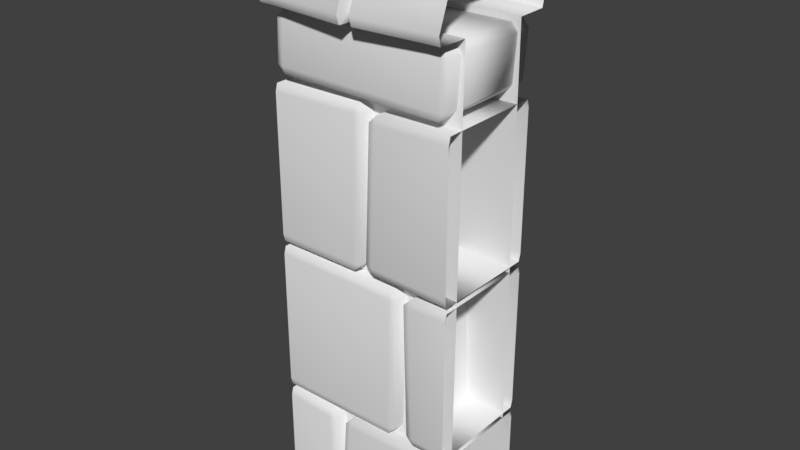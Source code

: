 # Source: stoneWallDefense1Straight2.blend  (saved by Blender 2.80.75; exported with 4.5.12 LTS)
import bpy
from mathutils import Matrix  # noqa: F401  (used for matrix-valued properties, if any)

bpy.ops.wm.read_factory_settings(use_empty=True)
scene = bpy.context.scene
scene.name = 'Scene'

# ---- collections
col_collection_1 = bpy.data.collections.new('Collection 1'); scene.collection.children.link(col_collection_1)

# ---- materials (node trees are filled in below, after node groups)
mat_stonewalldefense1 = bpy.data.materials.new('stoneWallDefense1')
mat_stonewalldefense1.alpha_threshold = 0.0
mat_stonewalldefense1.use_transparent_shadow = False
mat_stonewalldefense1.preview_render_type = 'CUBE'
mat_stonewalldefense1.roughness = 0.5

# ---- material node trees

# ---- world
world_world = bpy.data.worlds.new('World'); scene.world = world_world
world_world.color = (0.05088, 0.05088, 0.05088)
world_world.use_sun_shadow = False
world_world.sun_shadow_jitter_overblur = 0.0
world_world.cycles.sampling_method = 'MANUAL'

# ---- meshes
me_cube_003 = bpy.data.meshes.new('Cube.003')
me_cube_003.from_pydata([(-0.5, -0.7772, -0.07363), (-0.5, -0.7036, 2.492), (-0.5, 0.7772, -0.07363), (-0.5, 0.7036, 2.492), (0.5, -0.7772, -0.07363), (0.5, -0.7036, 2.492), (0.5, 0.7772, -0.07363), (0.5, 0.7036, 2.492), (-0.5, -0.4934, 2.863), (-0.5, 0.4934, 2.863), (0.5, -0.4934, 2.863), (0.5, 0.4934, 2.863), (-0.5, -1.041, -0.07669), (-0.5, 1.041, -0.07669), (0.5, -1.041, -0.07669), (0.5, 1.041, -0.07669), (-0.5, -1.055, 2.737), (0.5, -1.055, 2.737), (-0.5, 1.055, 2.737), (0.5, 1.055, 2.737), (0.0, 0.7036, 2.492), (0.0, -0.7036, 2.492), (0.0, 0.5441, 2.922), (0.0, -0.5441, 2.922), (0.0, -1.164, 2.784), (0.0, 1.164, 2.784), (0.05462, 0.7036, 2.492), (0.05462, 0.5252, 2.908), (0.05462, 1.123, 2.774), (0.05462, -0.7036, 2.492), (0.05462, -0.5252, 2.908), (0.05462, -1.123, 2.774), (0.02566, -0.7036, 2.504), (0.02566, -0.4624, 2.873), (0.02566, -0.989, 2.755), (0.02566, 0.7036, 2.504), (0.02566, 0.4624, 2.873), (0.02566, 0.989, 2.755), (-0.5, -1.273, 2.494), (-0.5, -1.316, 2.541), (-0.5, 1.316, 2.541), (-0.5, 1.273, 2.494), (0.5, -1.316, 2.541), (0.5, -1.273, 2.494), (0.5, 1.273, 2.494), (0.5, 1.316, 2.541), (0.0, 1.452, 2.541), (0.0, 1.404, 2.494), (0.0, -1.404, 2.494), (0.0, -1.452, 2.541), (0.05462, -1.401, 2.541), (0.05462, -1.355, 2.494), (0.05462, 1.355, 2.494), (0.05462, 1.401, 2.541), (0.02761, 1.223, 2.541), (0.02566, 1.189, 2.497), (0.02761, -1.223, 2.555), (0.02566, -1.189, 2.502), (0.0, -0.7772, -0.07363), (0.0, 0.7772, -0.07363), (-0.5, -1.041, 0.3692), (-0.5, -1.001, 0.4092), (-0.5, 1.001, 0.4092), (-0.5, 1.041, 0.3692), (-0.1891, -1.001, -0.07669), (-0.2291, -1.041, -0.07669), (-0.2291, -1.001, 0.3937), (-0.2291, -1.041, 0.3537), (-0.1891, -1.001, 0.3537), (-0.2291, 1.041, -0.07669), (-0.1891, 1.001, -0.07669), (-0.2291, 1.001, 0.3937), (-0.1891, 1.001, 0.3537), (-0.2291, 1.041, 0.3537), (0.5, -1.001, 0.4092), (0.5, -1.041, 0.3692), (0.5, 1.041, 0.3692), (0.5, 1.001, 0.4092), (-0.08623, 1.041, 0.3565), (-0.1262, 1.001, 0.3565), (-0.08623, 1.001, 0.3965), (-0.1571, 1.001, -0.07669), (-0.1171, 1.041, -0.07669), (-0.1171, -1.041, -0.07669), (-0.1571, -1.001, -0.07669), (-0.08623, -1.001, 0.3965), (-0.1262, -1.001, 0.3565), (-0.08623, -1.041, 0.3565), (-0.5, -1.001, 0.4345), (-0.5, -1.041, 0.4745), (-0.5, -1.041, 1.213), (-0.5, -1.001, 1.253), (-0.5, 1.041, 0.4745), (-0.5, 1.001, 0.4345), (-0.5, 1.001, 1.253), (-0.5, 1.041, 1.213), (0.1571, -1.001, 0.4345), (0.1971, -1.001, 0.4745), (0.1571, -1.041, 0.4745), (0.1721, -1.001, 1.244), (0.1721, -1.041, 1.204), (0.2121, -1.001, 1.204), (0.1571, 1.001, 0.4345), (0.1571, 1.041, 0.4745), (0.1971, 1.001, 0.4745), (0.1721, 1.001, 1.244), (0.2121, 1.001, 1.204), (0.1721, 1.041, 1.204), (0.5, -1.041, 0.4745), (0.5, -1.001, 0.4345), (0.5, -1.001, 1.253), (0.5, -1.041, 1.213), (0.5, 1.001, 0.4345), (0.5, 1.041, 0.4745), (0.5, 1.041, 1.213), (0.5, 1.001, 1.253), (0.2919, 1.041, 1.205), (0.2519, 1.001, 1.205), (0.2919, 1.001, 1.245), (0.3121, 1.041, 0.4745), (0.3121, 1.001, 0.4345), (0.2721, 1.001, 0.4745), (0.3121, -1.001, 0.4345), (0.3121, -1.041, 0.4745), (0.2721, -1.001, 0.4745), (0.2919, -1.001, 1.245), (0.2519, -1.001, 1.205), (0.2919, -1.041, 1.205), (-0.5, -1.001, 1.282), (-0.5, -1.041, 1.322), (-0.5, -1.041, 2.06), (-0.5, -1.001, 2.1), (-0.5, 1.041, 1.322), (-0.5, 1.001, 1.282), (-0.5, 1.001, 2.1), (-0.5, 1.041, 2.06), (-0.04382, -1.001, 1.282), (-0.003824, -1.001, 1.322), (-0.04382, -1.041, 1.322), (-0.02104, -1.001, 2.113), (-0.02104, -1.041, 2.073), (0.01896, -1.001, 2.073), (-0.04382, 1.001, 1.282), (-0.04382, 1.041, 1.322), (-0.003824, 1.001, 1.322), (-0.02104, 1.001, 2.113), (0.01896, 1.001, 2.073), (-0.02104, 1.041, 2.073), (0.5, -1.041, 1.322), (0.5, -1.001, 1.282), (0.5, -1.001, 2.1), (0.5, -1.041, 2.06), (0.5, 1.001, 1.282), (0.5, 1.041, 1.322), (0.5, 1.041, 2.06), (0.5, 1.001, 2.1), (0.09662, 1.041, 2.048), (0.05662, 1.001, 2.048), (0.09662, 1.001, 2.088), (0.06819, 1.041, 1.333), (0.06819, 1.001, 1.293), (0.02819, 1.001, 1.333), (0.06819, -1.001, 1.293), (0.06819, -1.041, 1.333), (0.02819, -1.001, 1.333), (0.09662, -1.001, 2.088), (0.05662, -1.001, 2.048), (0.09662, -1.041, 2.048), (0.4342, -1.001, 2.145), (0.4342, -1.041, 2.185), (0.4507, -1.041, 2.423), (0.4507, -1.001, 2.463), (0.4342, 1.041, 2.185), (0.4342, 1.001, 2.145), (0.4507, 1.001, 2.463), (0.4507, 1.041, 2.423), (0.4695, -1.001, 2.185), (0.486, -1.001, 2.423), (0.4695, 1.001, 2.185), (0.486, 1.001, 2.423), (-0.4355, 1.041, 2.417), (-0.4755, 1.001, 2.417), (-0.4355, 1.001, 2.457), (-0.4464, 1.041, 2.194), (-0.4464, 1.001, 2.154), (-0.4864, 1.001, 2.194), (-0.4464, -1.001, 2.154), (-0.4464, -1.041, 2.194), (-0.4864, -1.001, 2.194), (-0.4355, -1.001, 2.457), (-0.4755, -1.001, 2.417), (-0.4355, -1.041, 2.417), (0.4346, -1.055, 2.737), (-0.4346, -1.055, 2.737), (0.4346, 0.4934, 2.863), (0.4346, -0.4934, 2.863), (-0.4346, 0.4934, 2.863), (-0.4346, -0.4934, 2.863), (0.4346, 0.7036, 2.492), (0.4346, -0.7036, 2.492), (-0.4346, 0.7036, 2.492), (-0.4346, -0.7036, 2.492), (-0.4346, 1.055, 2.737), (0.4346, 1.055, 2.737), (-0.4346, -1.273, 2.494), (-0.4346, -1.316, 2.541), (-0.4346, 1.316, 2.541), (-0.4346, 1.273, 2.494), (0.4346, -1.316, 2.541), (0.4346, -1.273, 2.494), (0.4346, 1.273, 2.494), (0.4346, 1.316, 2.541)], [], [(59, 35, 26), (79, 86, 85, 80), (70, 72, 68, 64), (13, 63, 73, 69), (105, 99, 101, 106), (117, 126, 125, 118), (77, 80, 85, 74), (15, 82, 78, 76), (145, 139, 141, 146), (75, 87, 83, 14), (93, 102, 96, 88), (104, 106, 101, 97), (98, 100, 90, 89), (92, 95, 107, 103), (181, 190, 189, 182), (157, 166, 165, 158), (109, 122, 120, 112), (121, 124, 126, 117), (111, 127, 123, 108), (113, 119, 116, 114), (133, 142, 136, 128), (144, 146, 141, 137), (138, 140, 130, 129), (132, 135, 147, 143), (32, 57, 48, 21), (149, 162, 160, 152), (161, 164, 166, 157), (151, 167, 163, 148), (153, 159, 156, 154), (46, 25, 37, 54), (178, 179, 177, 176), (179, 178, 172, 175), (168, 186, 184, 173), (174, 171, 177, 179), (185, 188, 190, 181), (170, 191, 187, 169), (172, 183, 180, 175), (36, 22, 23, 33), (34, 33, 23, 24), (56, 34, 24, 49), (50, 31, 34, 56), (37, 36, 27, 28), (25, 22, 36, 37), (35, 20, 47, 55), (26, 35, 55, 52), (54, 37, 28, 53), (31, 30, 33, 34), (27, 36, 33, 30), (29, 51, 57, 32), (55, 47, 46, 54), (57, 51, 50, 56), (52, 55, 54, 53), (48, 57, 56, 49), (6, 59, 26, 198, 7), (35, 59, 20), (58, 32, 21), (32, 58, 29), (58, 4, 5, 199, 29), (1, 0, 58, 21, 201), (59, 2, 3, 200, 20), (66, 67, 68), (71, 72, 73), (78, 79, 80), (85, 86, 87), (96, 97, 98), (99, 100, 101), (102, 103, 104), (105, 106, 107), (116, 117, 118), (119, 120, 121), (122, 123, 124), (125, 126, 127), (136, 137, 138), (139, 140, 141), (142, 143, 144), (145, 146, 147), (156, 157, 158), (159, 160, 161), (162, 163, 164), (165, 166, 167), (178, 173, 172), (180, 181, 182), (183, 184, 185), (186, 187, 188), (189, 190, 191), (62, 71, 73, 63), (72, 70, 69, 73), (71, 62, 61, 66), (67, 65, 64, 68), (66, 61, 60, 67), (78, 82, 81, 79), (84, 86, 79, 81), (86, 84, 83, 87), (76, 78, 80, 77), (87, 75, 74, 85), (102, 93, 92, 103), (94, 105, 107, 95), (106, 104, 103, 107), (105, 94, 91, 99), (96, 102, 104, 97), (100, 98, 97, 101), (88, 96, 98, 89), (99, 91, 90, 100), (116, 119, 121, 117), (115, 118, 125, 110), (124, 121, 120, 122), (126, 124, 123, 127), (114, 116, 118, 115), (119, 113, 112, 120), (108, 123, 122, 109), (127, 111, 110, 125), (142, 133, 132, 143), (134, 145, 147, 135), (146, 144, 143, 147), (145, 134, 131, 139), (136, 142, 144, 137), (140, 138, 137, 141), (128, 136, 138, 129), (139, 131, 130, 140), (156, 159, 161, 157), (155, 158, 165, 150), (164, 161, 160, 162), (166, 164, 163, 167), (154, 156, 158, 155), (159, 153, 152, 160), (148, 163, 162, 149), (167, 151, 150, 165), (169, 168, 176), (174, 179, 175), (171, 170, 177), (174, 182, 189, 171), (180, 183, 185, 181), (176, 168, 173, 178), (188, 185, 184, 186), (190, 188, 187, 191), (175, 180, 182, 174), (183, 172, 173, 184), (169, 187, 186, 168), (191, 170, 171, 189), (65, 67, 60, 12), (170, 169, 176, 177), (9, 8, 197, 196), (42, 208, 209, 43), (18, 202, 206, 40), (10, 11, 194, 195), (8, 16, 193, 197), (7, 198, 210, 44), (41, 207, 200, 3), (38, 204, 205, 39), (40, 206, 207, 41), (45, 211, 203, 19), (17, 10, 195, 192), (17, 192, 208, 42), (1, 201, 204, 38), (18, 9, 196, 202), (44, 210, 211, 45), (19, 203, 194, 11), (43, 209, 199, 5), (39, 205, 193, 16), (199, 209, 51, 29), (208, 50, 51, 209), (208, 192, 31, 50), (31, 192, 195, 30), (30, 195, 194, 27), (28, 27, 194, 203), (53, 28, 203, 211), (52, 53, 211, 210), (198, 26, 52, 210), (25, 46, 206, 202), (25, 202, 196, 22), (22, 196, 197, 23), (24, 23, 197, 193), (48, 49, 205, 204), (21, 48, 204, 201), (49, 24, 193, 205), (46, 47, 207, 206), (200, 207, 47, 20), (71, 66, 68, 72)])
me_cube_003.polygons.foreach_set('use_smooth', [True] * 178)
_k = set([(1, 201), (3, 200), (5, 199), (7, 198), (20, 35), (20, 47), (20, 200), (21, 32), (21, 48), (21, 201), (22, 23), (22, 25), (23, 24), (24, 49), (25, 46), (26, 35), (26, 52), (26, 198), (27, 28), (27, 30), (28, 53), (29, 32), (29, 51), (29, 199), (30, 31), (31, 50), (32, 57), (33, 34), (33, 36), (34, 56), (35, 55), (36, 37), (37, 54), (46, 47), (48, 49), (50, 51), (52, 53), (54, 55), (56, 57)])
me_cube_003.attributes.new('sharp_edge', 'BOOLEAN', 'EDGE').data.foreach_set('value', [ (min(e.vertices), max(e.vertices)) in _k for e in me_cube_003.edges])
_uv = me_cube_003.uv_layers.new(name='UVMap')
_uv.uv.foreach_set('vector', [0.163, 0.5609, 0.1617, 0.6736, 0.1597, 0.6731, 0.178, 0.1137, 0.1412, 0.1139, 0.1412, 0.1127, 0.178, 0.1126, 0.1264, 0.1743, 0.1209, 0.1828, 0.08683, 0.1834, 0.08209, 0.1743, 0.1387, 0.19, 0.1291, 0.1972, 0.1219, 0.1834, 0.1277, 0.1752, 0.1142, 0.1659, 0.07909, 0.167, 0.07932, 0.1659, 0.1139, 0.1647, 0.1148, 0.1195, 0.08341, 0.1205, 0.08316, 0.1194, 0.1151, 0.1184, 0.1807, 0.1085, 0.178, 0.1126, 0.1412, 0.1127, 0.139, 0.1085, 0.1884, 0.1195, 0.1838, 0.1224, 0.179, 0.1132, 0.182, 0.1094, 0.1162, 0.0956, 0.08622, 0.09769, 0.08642, 0.09669, 0.1159, 0.09461, 0.1376, 0.1093, 0.1402, 0.1134, 0.1354, 0.1221, 0.1306, 0.1191, 0.1224, 0.1434, 0.1146, 0.1507, 0.07949, 0.1518, 0.06982, 0.1434, 0.1143, 0.1518, 0.1139, 0.1647, 0.07932, 0.1659, 0.07976, 0.153, 0.07864, 0.1528, 0.0782, 0.1661, 0.06995, 0.1728, 0.0683, 0.1453, 0.1237, 0.1449, 0.1253, 0.1724, 0.115, 0.1649, 0.1154, 0.1516, 0.08257, 0.1133, 0.08257, 0.1133, 0.08257, 0.1133, 0.08257, 0.1133, 0.1703, 0.1507, 0.1338, 0.151, 0.1335, 0.1499, 0.1705, 0.1495, 0.06953, 0.1434, 0.08374, 0.1334, 0.1157, 0.1324, 0.1272, 0.1434, 0.1154, 0.1314, 0.08397, 0.1323, 0.08341, 0.1205, 0.1148, 0.1195, 0.07025, 0.11, 0.08235, 0.1203, 0.08295, 0.1325, 0.0683, 0.1415, 0.1286, 0.1418, 0.1165, 0.1315, 0.1159, 0.1194, 0.1305, 0.1103, 0.1297, 0.07169, 0.1166, 0.08244, 0.08663, 0.08453, 0.06969, 0.07169, 0.1164, 0.08343, 0.1159, 0.09461, 0.08642, 0.09669, 0.08689, 0.08551, 0.08591, 0.08541, 0.08544, 0.09682, 0.0719, 0.1069, 0.0683, 0.07363, 0.1309, 0.07318, 0.1345, 0.1065, 0.1169, 0.09471, 0.1173, 0.0833, 0.1223, 0.3753, 0.1281, 0.3758, 0.1299, 0.3773, 0.1223, 0.3754, 0.1268, 0.1719, 0.1339, 0.1658, 0.1709, 0.1654, 0.177, 0.1719, 0.1707, 0.1643, 0.1342, 0.1646, 0.1338, 0.151, 0.1703, 0.1507, 0.1259, 0.1449, 0.1326, 0.1508, 0.133, 0.1648, 0.1254, 0.1701, 0.1785, 0.1703, 0.1719, 0.1644, 0.1714, 0.1505, 0.179, 0.1452, 0.1664, 0.3776, 0.1642, 0.3766, 0.1626, 0.376, 0.1673, 0.3758, 0.08257, 0.1133, 0.08257, 0.1133, 0.08257, 0.1133, 0.08257, 0.1133, 0.08257, 0.1133, 0.08257, 0.1133, 0.08257, 0.1133, 0.08257, 0.1133, 0.08257, 0.1133, 0.08257, 0.1133, 0.08257, 0.1133, 0.08257, 0.1133, 0.08257, 0.1133, 0.08257, 0.1133, 0.08257, 0.1133, 0.08257, 0.1133, 0.08257, 0.1133, 0.08257, 0.1133, 0.08257, 0.1133, 0.08257, 0.1133, 0.08257, 0.1133, 0.08257, 0.1133, 0.08257, 0.1133, 0.08257, 0.1133, 0.08257, 0.1133, 0.08257, 0.1133, 0.08257, 0.1133, 0.08257, 0.1133, 0.155, 0.3762, 0.156, 0.3769, 0.1406, 0.3769, 0.1417, 0.3761, 0.1341, 0.3761, 0.1417, 0.3761, 0.1406, 0.3769, 0.1325, 0.3767, 0.1293, 0.3758, 0.1341, 0.3761, 0.1325, 0.3767, 0.1301, 0.3778, 0.13, 0.374, 0.133, 0.3755, 0.1341, 0.3761, 0.1293, 0.3758, 0.1626, 0.376, 0.155, 0.3762, 0.1558, 0.3755, 0.1637, 0.3755, 0.1642, 0.3766, 0.156, 0.3769, 0.155, 0.3762, 0.1626, 0.376, 0.1739, 0.3752, 0.1739, 0.3752, 0.1666, 0.3771, 0.1684, 0.3757, 0.1739, 0.3751, 0.1739, 0.3752, 0.1684, 0.3757, 0.1666, 0.3746, 0.1673, 0.3758, 0.1626, 0.376, 0.1637, 0.3755, 0.1664, 0.3741, 0.133, 0.3755, 0.1409, 0.3755, 0.1417, 0.3761, 0.1341, 0.3761, 0.1558, 0.3755, 0.155, 0.3762, 0.1417, 0.3761, 0.1409, 0.3755, 0.1223, 0.3753, 0.1298, 0.3745, 0.1281, 0.3758, 0.1223, 0.3753, 0.1684, 0.3757, 0.1666, 0.3771, 0.1664, 0.3776, 0.1673, 0.3758, 0.1281, 0.3758, 0.1298, 0.3745, 0.13, 0.374, 0.1293, 0.3758, 0.1666, 0.3746, 0.1684, 0.3757, 0.1673, 0.3758, 0.1664, 0.3741, 0.1299, 0.3773, 0.1281, 0.3758, 0.1293, 0.3758, 0.1301, 0.3778, 0.1412, 0.5607, 0.163, 0.5609, 0.1597, 0.6731, 0.1402, 0.6733, 0.1402, 0.6729, 0.1617, 0.6736, 0.163, 0.5609, 0.1636, 0.6727, 0.1184, 0.561, 0.1188, 0.6737, 0.1169, 0.6731, 0.1188, 0.6737, 0.1184, 0.561, 0.1208, 0.6729, 0.1184, 0.561, 0.1402, 0.561, 0.1402, 0.6729, 0.1208, 0.6732, 0.1208, 0.6729, 0.09503, 0.6728, 0.09656, 0.5607, 0.1184, 0.561, 0.1169, 0.6731, 0.1059, 0.6731, 0.163, 0.5609, 0.1848, 0.5608, 0.1854, 0.6726, 0.1745, 0.6727, 0.1636, 0.6727, 0.08684, 0.1845, 0.08582, 0.184, 0.08683, 0.1834, 0.1209, 0.1839, 0.1209, 0.1828, 0.1219, 0.1834, 0.179, 0.1132, 0.178, 0.1137, 0.178, 0.1126, 0.1412, 0.1127, 0.1412, 0.1139, 0.1402, 0.1134, 0.07949, 0.1518, 0.07976, 0.153, 0.07864, 0.1528, 0.07909, 0.167, 0.0782, 0.1661, 0.07932, 0.1659, 0.1146, 0.1507, 0.1154, 0.1516, 0.1143, 0.1518, 0.1142, 0.1659, 0.1139, 0.1647, 0.115, 0.1649, 0.1159, 0.1194, 0.1148, 0.1195, 0.1151, 0.1184, 0.1165, 0.1315, 0.1157, 0.1324, 0.1154, 0.1314, 0.08374, 0.1334, 0.08295, 0.1325, 0.08397, 0.1323, 0.08316, 0.1194, 0.08341, 0.1205, 0.08235, 0.1203, 0.08663, 0.08453, 0.08689, 0.08551, 0.08591, 0.08541, 0.08622, 0.09769, 0.08544, 0.09682, 0.08642, 0.09669, 0.1166, 0.08244, 0.1173, 0.0833, 0.1164, 0.08343, 0.1162, 0.0956, 0.1159, 0.09461, 0.1169, 0.09471, 0.1714, 0.1505, 0.1703, 0.1507, 0.1705, 0.1495, 0.1719, 0.1644, 0.1709, 0.1654, 0.1707, 0.1643, 0.1339, 0.1658, 0.133, 0.1648, 0.1342, 0.1646, 0.1335, 0.1499, 0.1338, 0.151, 0.1326, 0.1508, 0.08257, 0.1133, 0.08257, 0.1133, 0.08257, 0.1133, 0.08257, 0.1133, 0.08257, 0.1133, 0.08257, 0.1133, 0.08257, 0.1133, 0.08257, 0.1133, 0.08257, 0.1133, 0.08257, 0.1133, 0.08257, 0.1133, 0.08257, 0.1133, 0.08257, 0.1133, 0.08257, 0.1133, 0.08257, 0.1133, 0.1278, 0.1978, 0.1209, 0.1839, 0.1219, 0.1834, 0.1291, 0.1972, 0.1209, 0.1828, 0.1264, 0.1743, 0.1277, 0.1752, 0.1219, 0.1834, 0.1209, 0.1839, 0.1278, 0.1978, 0.08002, 0.1977, 0.08684, 0.1845, 0.08582, 0.184, 0.08079, 0.1751, 0.08209, 0.1743, 0.08683, 0.1834, 0.08684, 0.1845, 0.08002, 0.1977, 0.0788, 0.1971, 0.08582, 0.184, 0.179, 0.1132, 0.1838, 0.1224, 0.1825, 0.1231, 0.178, 0.1137, 0.1366, 0.1228, 0.1412, 0.1139, 0.178, 0.1137, 0.1825, 0.1231, 0.1412, 0.1139, 0.1366, 0.1228, 0.1354, 0.1221, 0.1402, 0.1134, 0.182, 0.1094, 0.179, 0.1132, 0.178, 0.1126, 0.1807, 0.1085, 0.1402, 0.1134, 0.1376, 0.1093, 0.139, 0.1085, 0.1412, 0.1127, 0.1146, 0.1507, 0.1224, 0.1434, 0.1237, 0.1449, 0.1154, 0.1516, 0.1238, 0.1743, 0.1142, 0.1659, 0.115, 0.1649, 0.1253, 0.1724, 0.1139, 0.1647, 0.1143, 0.1518, 0.1154, 0.1516, 0.115, 0.1649, 0.1142, 0.1659, 0.1238, 0.1743, 0.07124, 0.1743, 0.07909, 0.167, 0.07949, 0.1518, 0.1146, 0.1507, 0.1143, 0.1518, 0.07976, 0.153, 0.0782, 0.1661, 0.07864, 0.1528, 0.07976, 0.153, 0.07932, 0.1659, 0.06982, 0.1434, 0.07949, 0.1518, 0.07864, 0.1528, 0.0683, 0.1453, 0.07909, 0.167, 0.07124, 0.1743, 0.06995, 0.1728, 0.0782, 0.1661, 0.1159, 0.1194, 0.1165, 0.1315, 0.1154, 0.1314, 0.1148, 0.1195, 0.1293, 0.1085, 0.1151, 0.1184, 0.08316, 0.1194, 0.07162, 0.1085, 0.08397, 0.1323, 0.1154, 0.1314, 0.1157, 0.1324, 0.08374, 0.1334, 0.08341, 0.1205, 0.08397, 0.1323, 0.08295, 0.1325, 0.08235, 0.1203, 0.1305, 0.1103, 0.1159, 0.1194, 0.1151, 0.1184, 0.1293, 0.1085, 0.1165, 0.1315, 0.1286, 0.1418, 0.1272, 0.1434, 0.1157, 0.1324, 0.0683, 0.1415, 0.08295, 0.1325, 0.08374, 0.1334, 0.06953, 0.1434, 0.08235, 0.1203, 0.07025, 0.11, 0.07162, 0.1085, 0.08316, 0.1194, 0.1166, 0.08244, 0.1297, 0.07169, 0.1309, 0.07318, 0.1173, 0.0833, 0.1331, 0.1084, 0.1162, 0.0956, 0.1169, 0.09471, 0.1345, 0.1065, 0.1159, 0.09461, 0.1164, 0.08343, 0.1173, 0.0833, 0.1169, 0.09471, 0.1162, 0.0956, 0.1331, 0.1084, 0.07305, 0.1084, 0.08622, 0.09769, 0.08663, 0.08453, 0.1166, 0.08244, 0.1164, 0.08343, 0.08689, 0.08551, 0.08544, 0.09682, 0.08591, 0.08541, 0.08689, 0.08551, 0.08642, 0.09669, 0.06969, 0.07169, 0.08663, 0.08453, 0.08591, 0.08541, 0.0683, 0.07363, 0.08622, 0.09769, 0.07305, 0.1084, 0.0719, 0.1069, 0.08544, 0.09682, 0.1714, 0.1505, 0.1719, 0.1644, 0.1707, 0.1643, 0.1703, 0.1507, 0.1777, 0.1434, 0.1705, 0.1495, 0.1335, 0.1499, 0.1274, 0.1434, 0.1342, 0.1646, 0.1707, 0.1643, 0.1709, 0.1654, 0.1339, 0.1658, 0.1338, 0.151, 0.1342, 0.1646, 0.133, 0.1648, 0.1326, 0.1508, 0.179, 0.1452, 0.1714, 0.1505, 0.1705, 0.1495, 0.1777, 0.1434, 0.1719, 0.1644, 0.1785, 0.1703, 0.177, 0.1719, 0.1709, 0.1654, 0.1254, 0.1701, 0.133, 0.1648, 0.1339, 0.1658, 0.1268, 0.1719, 0.1326, 0.1508, 0.1259, 0.1449, 0.1274, 0.1434, 0.1335, 0.1499, 0.08257, 0.1133, 0.08257, 0.1133, 0.08257, 0.1133, 0.08257, 0.1133, 0.08257, 0.1133, 0.08257, 0.1133, 0.08257, 0.1133, 0.08257, 0.1133, 0.08257, 0.1133, 0.08257, 0.1133, 0.08257, 0.1133, 0.08257, 0.1133, 0.08257, 0.1133, 0.08257, 0.1133, 0.08257, 0.1133, 0.08257, 0.1133, 0.08257, 0.1133, 0.08257, 0.1133, 0.08257, 0.1133, 0.08257, 0.1133, 0.08257, 0.1133, 0.08257, 0.1133, 0.08257, 0.1133, 0.08257, 0.1133, 0.08257, 0.1133, 0.08257, 0.1133, 0.08257, 0.1133, 0.08257, 0.1133, 0.08257, 0.1133, 0.08257, 0.1133, 0.08257, 0.1133, 0.08257, 0.1133, 0.08257, 0.1133, 0.08257, 0.1133, 0.08257, 0.1133, 0.08257, 0.1133, 0.08257, 0.1133, 0.08257, 0.1133, 0.08257, 0.1133, 0.08257, 0.1133, 0.08257, 0.1133, 0.08257, 0.1133, 0.08257, 0.1133, 0.08257, 0.1133, 0.08257, 0.1133, 0.08079, 0.1751, 0.08582, 0.184, 0.0788, 0.1971, 0.0683, 0.1898, 0.08257, 0.1133, 0.08257, 0.1133, 0.08257, 0.1133, 0.08257, 0.1133, 0.1552, 0.3833, 0.1413, 0.3833, 0.1413, 0.3825, 0.1552, 0.3825, 0.1304, 0.3696, 0.1303, 0.3704, 0.1296, 0.3703, 0.1297, 0.3695, 0.1626, 0.3828, 0.1625, 0.382, 0.1662, 0.3819, 0.1662, 0.3827, 0.1416, 0.3696, 0.1552, 0.3697, 0.1552, 0.3705, 0.1416, 0.3704, 0.1413, 0.3833, 0.1341, 0.3829, 0.1341, 0.3821, 0.1413, 0.3825, 0.1738, 0.3694, 0.1739, 0.3703, 0.1667, 0.3704, 0.1666, 0.3697, 0.1669, 0.3828, 0.1669, 0.382, 0.1745, 0.3813, 0.1746, 0.3822, 0.1297, 0.383, 0.1296, 0.3822, 0.1304, 0.3821, 0.1304, 0.3829, 0.1662, 0.3827, 0.1662, 0.3819, 0.1669, 0.382, 0.1669, 0.3828, 0.1659, 0.3698, 0.166, 0.3705, 0.1624, 0.3706, 0.1624, 0.3699, 0.1341, 0.3696, 0.1416, 0.3696, 0.1416, 0.3704, 0.1341, 0.3704, 0.1341, 0.3696, 0.1341, 0.3704, 0.1303, 0.3704, 0.1304, 0.3696, 0.1217, 0.3825, 0.1218, 0.3816, 0.1296, 0.3822, 0.1297, 0.383, 0.1626, 0.3828, 0.1552, 0.3833, 0.1552, 0.3825, 0.1625, 0.382, 0.1666, 0.3697, 0.1667, 0.3704, 0.166, 0.3705, 0.1659, 0.3698, 0.1624, 0.3699, 0.1624, 0.3706, 0.1552, 0.3705, 0.1552, 0.3697, 0.1297, 0.3695, 0.1296, 0.3703, 0.1222, 0.3703, 0.1222, 0.3694, 0.1304, 0.3829, 0.1304, 0.3821, 0.1341, 0.3821, 0.1341, 0.3829, 0.1222, 0.3703, 0.1296, 0.3703, 0.1298, 0.3745, 0.1223, 0.3753, 0.1303, 0.3704, 0.13, 0.374, 0.1298, 0.3745, 0.1296, 0.3703, 0.1303, 0.3704, 0.1341, 0.3704, 0.133, 0.3755, 0.13, 0.374, 0.133, 0.3755, 0.1341, 0.3704, 0.1416, 0.3704, 0.1409, 0.3755, 0.1409, 0.3755, 0.1416, 0.3704, 0.1552, 0.3705, 0.1558, 0.3755, 0.1637, 0.3755, 0.1558, 0.3755, 0.1552, 0.3705, 0.1624, 0.3706, 0.1664, 0.3741, 0.1637, 0.3755, 0.1624, 0.3706, 0.166, 0.3705, 0.1666, 0.3746, 0.1664, 0.3741, 0.166, 0.3705, 0.1667, 0.3704, 0.1739, 0.3703, 0.1739, 0.3751, 0.1666, 0.3746, 0.1667, 0.3704, 0.1642, 0.3766, 0.1664, 0.3776, 0.1662, 0.3819, 0.1625, 0.382, 0.1642, 0.3766, 0.1625, 0.382, 0.1552, 0.3825, 0.156, 0.3769, 0.156, 0.3769, 0.1552, 0.3825, 0.1413, 0.3825, 0.1406, 0.3769, 0.1325, 0.3767, 0.1406, 0.3769, 0.1413, 0.3825, 0.1341, 0.3821, 0.1299, 0.3773, 0.1301, 0.3778, 0.1304, 0.3821, 0.1296, 0.3822, 0.1223, 0.3754, 0.1299, 0.3773, 0.1296, 0.3822, 0.1218, 0.3816, 0.1301, 0.3778, 0.1325, 0.3767, 0.1341, 0.3821, 0.1304, 0.3821, 0.1664, 0.3776, 0.1666, 0.3771, 0.1669, 0.382, 0.1662, 0.3819, 0.1745, 0.3813, 0.1669, 0.382, 0.1666, 0.3771, 0.1739, 0.3752, 0.1209, 0.1839, 0.08684, 0.1845, 0.08683, 0.1834, 0.1209, 0.1828])
_ca = me_cube_003.color_attributes.new('Col', 'BYTE_COLOR', 'CORNER')
_ca.data.foreach_set('color', [1.0, 1.0, 1.0, 1.0, 1.0, 1.0, 1.0, 1.0, 1.0, 1.0, 1.0, 1.0, 0.15, 0.15, 0.15, 1.0, 0.15, 0.15, 0.15, 1.0, 0.15, 0.15, 0.15, 1.0, 0.15, 0.15, 0.15, 1.0, 0.0382, 0.0382, 0.0382, 1.0, 0.15, 0.15, 0.15, 1.0, 0.1683, 0.1683, 0.1683, 1.0, 0.0382, 0.0382, 0.0382, 1.0, 0.1274, 0.1274, 0.1274, 1.0, 1.0, 1.0, 1.0, 1.0, 0.9734, 0.9734, 0.9734, 1.0, 0.1274, 0.1274, 0.1274, 1.0, 0.15, 0.15, 0.15, 1.0, 0.15, 0.15, 0.15, 1.0, 0.15, 0.15, 0.15, 1.0, 0.15, 0.15, 0.15, 1.0, 0.15, 0.15, 0.15, 1.0, 0.15, 0.15, 0.15, 1.0, 0.15, 0.15, 0.15, 1.0, 0.15, 0.15, 0.15, 1.0, 0.15, 0.15, 0.15, 1.0, 0.15, 0.15, 0.15, 1.0, 0.15, 0.15, 0.15, 1.0, 0.15, 0.15, 0.15, 1.0, 0.1274, 0.1274, 0.1274, 1.0, 0.1274, 0.1274, 0.1274, 1.0, 1.0, 1.0, 1.0, 1.0, 1.0, 1.0, 1.0, 1.0, 0.15, 0.15, 0.15, 1.0, 0.15, 0.15, 0.15, 1.0, 0.15, 0.15, 0.15, 1.0, 0.15, 0.15, 0.15, 1.0, 1.0, 1.0, 1.0, 1.0, 1.0, 1.0, 1.0, 1.0, 0.1274, 0.1274, 0.1274, 1.0, 0.1274, 0.1274, 0.1274, 1.0, 0.15, 0.15, 0.15, 1.0, 0.15, 0.15, 0.15, 1.0, 0.15, 0.15, 0.15, 1.0, 0.15, 0.15, 0.15, 1.0, 0.15, 0.15, 0.15, 1.0, 0.15, 0.15, 0.15, 1.0, 0.15, 0.15, 0.15, 1.0, 0.15, 0.15, 0.15, 1.0, 0.521, 0.521, 0.521, 1.0, 1.0, 1.0, 1.0, 1.0, 1.0, 1.0, 1.0, 1.0, 0.5089, 0.5089, 0.5089, 1.0, 0.5089, 0.5089, 0.5089, 1.0, 1.0, 1.0, 1.0, 1.0, 1.0, 1.0, 1.0, 1.0, 0.5089, 0.5089, 0.5089, 1.0, 0.15, 0.15, 0.15, 1.0, 0.15, 0.15, 0.15, 1.0, 0.15, 0.15, 0.15, 1.0, 0.15, 0.15, 0.15, 1.0, 0.15, 0.15, 0.15, 1.0, 0.15, 0.15, 0.15, 1.0, 0.15, 0.15, 0.15, 1.0, 0.15, 0.15, 0.15, 1.0, 0.15, 0.15, 0.15, 1.0, 0.15, 0.15, 0.15, 1.0, 0.15, 0.15, 0.15, 1.0, 0.15, 0.15, 0.15, 1.0, 0.15, 0.15, 0.15, 1.0, 0.15, 0.15, 0.15, 1.0, 0.15, 0.15, 0.15, 1.0, 0.15, 0.15, 0.15, 1.0, 1.0, 1.0, 1.0, 1.0, 1.0, 1.0, 1.0, 1.0, 0.5089, 0.5089, 0.5089, 1.0, 0.5089, 0.5089, 0.5089, 1.0, 0.5089, 0.5089, 0.5089, 1.0, 0.5089, 0.5089, 0.5089, 1.0, 0.956, 0.956, 0.956, 1.0, 1.0, 1.0, 1.0, 1.0, 0.15, 0.15, 0.15, 1.0, 0.15, 0.15, 0.15, 1.0, 0.15, 0.15, 0.15, 1.0, 0.15, 0.15, 0.15, 1.0, 0.15, 0.15, 0.15, 1.0, 0.15, 0.15, 0.15, 1.0, 0.15, 0.15, 0.15, 1.0, 0.15, 0.15, 0.15, 1.0, 0.5089, 0.5089, 0.5089, 1.0, 1.0, 1.0, 1.0, 1.0, 1.0, 1.0, 1.0, 1.0, 0.5089, 0.5089, 0.5089, 1.0, 0.5089, 0.5089, 0.5089, 1.0, 1.0, 1.0, 1.0, 1.0, 1.0, 1.0, 1.0, 1.0, 0.5089, 0.5089, 0.5089, 1.0, 0.1119, 0.1119, 0.1119, 1.0, 0.1119, 0.1119, 0.1119, 1.0, 1.0, 1.0, 1.0, 1.0, 1.0, 1.0, 1.0, 1.0, 0.15, 0.15, 0.15, 1.0, 0.15, 0.15, 0.15, 1.0, 0.15, 0.15, 0.15, 1.0, 0.15, 0.15, 0.15, 1.0, 0.15, 0.15, 0.15, 1.0, 0.15, 0.15, 0.15, 1.0, 0.15, 0.15, 0.15, 1.0, 0.15, 0.15, 0.15, 1.0, 1.0, 1.0, 1.0, 1.0, 1.0, 1.0, 1.0, 1.0, 0.5089, 0.5089, 0.5089, 1.0, 0.5089, 0.5089, 0.5089, 1.0, 0.5089, 0.5089, 0.5089, 1.0, 0.5149, 0.5149, 0.5149, 1.0, 1.0, 1.0, 1.0, 1.0, 1.0, 1.0, 1.0, 1.0, 1.0, 1.0, 1.0, 1.0, 1.0, 1.0, 1.0, 1.0, 0.1119, 0.1119, 0.1119, 1.0, 0.1274, 0.1274, 0.1274, 1.0, 0.15, 0.15, 0.15, 1.0, 0.15, 0.15, 0.15, 1.0, 0.15, 0.15, 0.15, 1.0, 0.15, 0.15, 0.15, 1.0, 0.15, 0.15, 0.15, 1.0, 0.15, 0.15, 0.15, 1.0, 0.5089, 0.5089, 0.5089, 1.0, 1.0, 1.0, 1.0, 1.0, 0.15, 0.15, 0.15, 1.0, 0.15, 0.15, 0.15, 1.0, 0.15, 0.15, 0.15, 1.0, 0.15, 0.15, 0.15, 1.0, 0.15, 0.15, 0.15, 1.0, 0.15, 0.15, 0.15, 1.0, 0.15, 0.15, 0.15, 1.0, 0.15, 0.15, 0.15, 1.0, 0.15, 0.15, 0.15, 1.0, 0.15, 0.15, 0.15, 1.0, 0.15, 0.15, 0.15, 1.0, 0.15, 0.15, 0.15, 1.0, 1.0, 1.0, 1.0, 1.0, 1.0, 1.0, 1.0, 1.0, 0.521, 0.521, 0.521, 1.0, 0.5089, 0.5089, 0.5089, 1.0, 0.5089, 0.5089, 0.5089, 1.0, 0.5089, 0.5089, 0.5089, 1.0, 1.0, 1.0, 1.0, 1.0, 1.0, 1.0, 1.0, 1.0, 0.1119, 0.1119, 0.1119, 1.0, 1.0, 1.0, 1.0, 1.0, 1.0, 1.0, 1.0, 1.0, 0.1119, 0.1119, 0.1119, 1.0, 0.1119, 0.1119, 0.1119, 1.0, 0.1119, 0.1119, 0.1119, 1.0, 1.0, 1.0, 1.0, 1.0, 1.0, 1.0, 1.0, 1.0, 0.1119, 0.1119, 0.1119, 1.0, 0.1119, 0.1119, 0.1119, 1.0, 1.0, 1.0, 1.0, 1.0, 1.0, 1.0, 1.0, 1.0, 1.0, 1.0, 1.0, 1.0, 1.0, 1.0, 1.0, 1.0, 0.1119, 0.1119, 0.1119, 1.0, 0.1119, 0.1119, 0.1119, 1.0, 0.1119, 0.1119, 0.1119, 1.0, 0.1119, 0.1119, 0.1119, 1.0, 1.0, 1.0, 1.0, 1.0, 1.0, 1.0, 1.0, 1.0, 1.0, 1.0, 1.0, 1.0, 1.0, 1.0, 1.0, 1.0, 0.1119, 0.1119, 0.1119, 1.0, 0.1119, 0.1119, 0.1119, 1.0, 0.1119, 0.1119, 0.1119, 1.0, 1.0, 1.0, 1.0, 1.0, 1.0, 1.0, 1.0, 1.0, 0.1144, 0.1144, 0.1144, 1.0, 1.0, 1.0, 1.0, 1.0, 0.1119, 0.1119, 0.1119, 1.0, 0.1144, 0.1144, 0.1144, 1.0, 1.0, 1.0, 1.0, 1.0, 0.1274, 0.1274, 0.1274, 1.0, 0.1119, 0.1119, 0.1119, 1.0, 1.0, 1.0, 1.0, 1.0, 1.0, 1.0, 1.0, 1.0, 1.0, 1.0, 1.0, 1.0, 1.0, 1.0, 1.0, 1.0, 0.1119, 0.1119, 0.1119, 1.0, 0.1119, 0.1119, 0.1119, 1.0, 1.0, 1.0, 1.0, 1.0, 0.1119, 0.1119, 0.1119, 1.0, 0.1119, 0.1119, 0.1119, 1.0, 1.0, 1.0, 1.0, 1.0, 1.0, 1.0, 1.0, 1.0, 1.0, 1.0, 1.0, 1.0, 0.1119, 0.1119, 0.1119, 1.0, 0.1119, 0.1119, 0.1119, 1.0, 0.1144, 0.1144, 0.1144, 1.0, 1.0, 1.0, 1.0, 1.0, 1.0, 1.0, 1.0, 1.0, 0.1274, 0.1274, 0.1274, 1.0, 0.1119, 0.1119, 0.1119, 1.0, 1.0, 1.0, 1.0, 1.0, 1.0, 1.0, 1.0, 1.0, 0.1119, 0.1119, 0.1119, 1.0, 1.0, 1.0, 1.0, 1.0, 0.1144, 0.1144, 0.1144, 1.0, 0.1274, 0.1274, 0.1274, 1.0, 1.0, 1.0, 1.0, 1.0, 1.0, 1.0, 1.0, 1.0, 0.1119, 0.1119, 0.1119, 1.0, 0.1119, 0.1119, 0.1119, 1.0, 1.0, 1.0, 1.0, 1.0, 1.0, 1.0, 1.0, 1.0, 1.0, 1.0, 1.0, 1.0, 1.0, 1.0, 1.0, 1.0, 1.0, 1.0, 1.0, 1.0, 1.0, 1.0, 1.0, 1.0, 1.0, 1.0, 1.0, 1.0, 1.0, 1.0, 1.0, 1.0, 1.0, 1.0, 1.0, 1.0, 1.0, 1.0, 1.0, 1.0, 1.0, 1.0, 1.0, 1.0, 1.0, 1.0, 1.0, 1.0, 1.0, 1.0, 1.0, 1.0, 1.0, 1.0, 1.0, 1.0, 1.0, 1.0, 1.0, 1.0, 1.0, 1.0, 1.0, 1.0, 1.0, 1.0, 1.0, 1.0, 1.0, 1.0, 1.0, 1.0, 1.0, 1.0, 1.0, 1.0, 1.0, 1.0, 1.0, 1.0, 1.0, 1.0, 1.0, 1.0, 1.0, 1.0, 1.0, 1.0, 1.0, 1.0, 1.0, 1.0, 1.0, 1.0, 1.0, 1.0, 1.0, 1.0, 1.0, 1.0, 1.0, 1.0, 1.0, 1.0, 1.0, 1.0, 1.0, 1.0, 1.0, 1.0, 1.0, 1.0, 1.0, 1.0, 1.0, 1.0, 1.0, 1.0, 1.0, 1.0, 0.15, 0.15, 0.15, 1.0, 1.0, 1.0, 1.0, 1.0, 0.1683, 0.1683, 0.1683, 1.0, 0.15, 0.15, 0.15, 1.0, 0.15, 0.15, 0.15, 1.0, 0.9734, 0.9734, 0.9734, 1.0, 1.0, 1.0, 1.0, 1.0, 0.15, 0.15, 0.15, 1.0, 0.15, 0.15, 0.15, 1.0, 0.15, 0.15, 0.15, 1.0, 0.15, 0.15, 0.15, 1.0, 1.0, 1.0, 1.0, 1.0, 0.15, 0.15, 0.15, 1.0, 0.15, 0.15, 0.15, 1.0, 0.521, 0.521, 0.521, 1.0, 0.15, 0.15, 0.15, 1.0, 1.0, 1.0, 1.0, 1.0, 0.15, 0.15, 0.15, 1.0, 0.15, 0.15, 0.15, 1.0, 0.5089, 0.5089, 0.5089, 1.0, 0.15, 0.15, 0.15, 1.0, 0.15, 0.15, 0.15, 1.0, 0.15, 0.15, 0.15, 1.0, 1.0, 1.0, 1.0, 1.0, 0.956, 0.956, 0.956, 1.0, 0.15, 0.15, 0.15, 1.0, 0.15, 0.15, 0.15, 1.0, 0.5089, 0.5089, 0.5089, 1.0, 0.15, 0.15, 0.15, 1.0, 0.15, 0.15, 0.15, 1.0, 0.15, 0.15, 0.15, 1.0, 0.5089, 0.5089, 0.5089, 1.0, 0.15, 0.15, 0.15, 1.0, 0.15, 0.15, 0.15, 1.0, 0.15, 0.15, 0.15, 1.0, 1.0, 1.0, 1.0, 1.0, 0.15, 0.15, 0.15, 1.0, 0.15, 0.15, 0.15, 1.0, 0.5089, 0.5089, 0.5089, 1.0, 0.15, 0.15, 0.15, 1.0, 1.0, 1.0, 1.0, 1.0, 0.15, 0.15, 0.15, 1.0, 0.15, 0.15, 0.15, 1.0, 0.5089, 0.5089, 0.5089, 1.0, 0.15, 0.15, 0.15, 1.0, 0.15, 0.15, 0.15, 1.0, 0.15, 0.15, 0.15, 1.0, 1.0, 1.0, 1.0, 1.0, 1.0, 1.0, 1.0, 1.0, 0.15, 0.15, 0.15, 1.0, 0.15, 0.15, 0.15, 1.0, 0.5149, 0.5149, 0.5149, 1.0, 0.15, 0.15, 0.15, 1.0, 0.15, 0.15, 0.15, 1.0, 0.15, 0.15, 0.15, 1.0, 0.5089, 0.5089, 0.5089, 1.0, 0.15, 0.15, 0.15, 1.0, 0.15, 0.15, 0.15, 1.0, 0.15, 0.15, 0.15, 1.0, 1.0, 1.0, 1.0, 1.0, 0.15, 0.15, 0.15, 1.0, 0.15, 0.15, 0.15, 1.0, 0.5089, 0.5089, 0.5089, 1.0, 1.0, 1.0, 1.0, 1.0, 0.15, 0.15, 0.15, 1.0, 0.15, 0.15, 0.15, 1.0, 0.5089, 0.5089, 0.5089, 1.0, 0.15, 0.15, 0.15, 1.0, 0.15, 0.15, 0.15, 1.0, 0.15, 0.15, 0.15, 1.0, 0.521, 0.521, 0.521, 1.0, 0.15, 0.15, 0.15, 1.0, 0.15, 0.15, 0.15, 1.0, 0.15, 0.15, 0.15, 1.0, 1.0, 1.0, 1.0, 1.0, 0.15, 0.15, 0.15, 1.0, 0.15, 0.15, 0.15, 1.0, 0.9734, 0.9734, 0.9734, 1.0, 1.0, 1.0, 1.0, 1.0, 0.15, 0.15, 0.15, 1.0, 0.0382, 0.0382, 0.0382, 1.0, 0.1274, 0.1274, 0.1274, 1.0, 0.9734, 0.9734, 0.9734, 1.0, 0.15, 0.15, 0.15, 1.0, 0.15, 0.15, 0.15, 1.0, 0.15, 0.15, 0.15, 1.0, 0.15, 0.15, 0.15, 1.0, 1.0, 1.0, 1.0, 1.0, 0.1274, 0.1274, 0.1274, 1.0, 0.0382, 0.0382, 0.0382, 1.0, 0.1683, 0.1683, 0.1683, 1.0, 0.15, 0.15, 0.15, 1.0, 0.15, 0.15, 0.15, 1.0, 1.0, 1.0, 1.0, 1.0, 1.0, 1.0, 1.0, 1.0, 1.0, 1.0, 1.0, 1.0, 0.1274, 0.1274, 0.1274, 1.0, 0.0382, 0.0382, 0.0382, 1.0, 0.15, 0.15, 0.15, 1.0, 0.0382, 0.0382, 0.0382, 1.0, 0.15, 0.15, 0.15, 1.0, 0.15, 0.15, 0.15, 1.0, 0.0382, 0.0382, 0.0382, 1.0, 0.15, 0.15, 0.15, 1.0, 0.0382, 0.0382, 0.0382, 1.0, 0.1274, 0.1274, 0.1274, 1.0, 1.0, 1.0, 1.0, 1.0, 1.0, 1.0, 1.0, 1.0, 1.0, 1.0, 1.0, 1.0, 0.15, 0.15, 0.15, 1.0, 0.15, 0.15, 0.15, 1.0, 1.0, 1.0, 1.0, 1.0, 1.0, 1.0, 1.0, 1.0, 0.15, 0.15, 0.15, 1.0, 0.15, 0.15, 0.15, 1.0, 0.15, 0.15, 0.15, 1.0, 0.15, 0.15, 0.15, 1.0, 0.5089, 0.5089, 0.5089, 1.0, 0.5089, 0.5089, 0.5089, 1.0, 0.15, 0.15, 0.15, 1.0, 0.15, 0.15, 0.15, 1.0, 1.0, 1.0, 1.0, 1.0, 1.0, 1.0, 1.0, 1.0, 0.15, 0.15, 0.15, 1.0, 0.15, 0.15, 0.15, 1.0, 0.5089, 0.5089, 0.5089, 1.0, 1.0, 1.0, 1.0, 1.0, 0.15, 0.15, 0.15, 1.0, 0.15, 0.15, 0.15, 1.0, 0.15, 0.15, 0.15, 1.0, 0.15, 0.15, 0.15, 1.0, 0.15, 0.15, 0.15, 1.0, 0.15, 0.15, 0.15, 1.0, 0.15, 0.15, 0.15, 1.0, 0.15, 0.15, 0.15, 1.0, 1.0, 1.0, 1.0, 1.0, 0.521, 0.521, 0.521, 1.0, 0.15, 0.15, 0.15, 1.0, 0.15, 0.15, 0.15, 1.0, 0.15, 0.15, 0.15, 1.0, 0.15, 0.15, 0.15, 1.0, 0.521, 0.521, 0.521, 1.0, 0.5089, 0.5089, 0.5089, 1.0, 0.15, 0.15, 0.15, 1.0, 0.15, 0.15, 0.15, 1.0, 1.0, 1.0, 1.0, 1.0, 1.0, 1.0, 1.0, 1.0, 0.956, 0.956, 0.956, 1.0, 0.5089, 0.5089, 0.5089, 1.0, 0.15, 0.15, 0.15, 1.0, 0.15, 0.15, 0.15, 1.0, 0.15, 0.15, 0.15, 1.0, 0.15, 0.15, 0.15, 1.0, 0.15, 0.15, 0.15, 1.0, 0.15, 0.15, 0.15, 1.0, 0.15, 0.15, 0.15, 1.0, 0.15, 0.15, 0.15, 1.0, 0.15, 0.15, 0.15, 1.0, 0.15, 0.15, 0.15, 1.0, 0.15, 0.15, 0.15, 1.0, 0.15, 0.15, 0.15, 1.0, 0.5089, 0.5089, 0.5089, 1.0, 1.0, 1.0, 1.0, 1.0, 1.0, 1.0, 1.0, 1.0, 0.956, 0.956, 0.956, 1.0, 0.15, 0.15, 0.15, 1.0, 0.15, 0.15, 0.15, 1.0, 0.5089, 0.5089, 0.5089, 1.0, 0.5089, 0.5089, 0.5089, 1.0, 0.15, 0.15, 0.15, 1.0, 0.15, 0.15, 0.15, 1.0, 0.5089, 0.5089, 0.5089, 1.0, 0.5089, 0.5089, 0.5089, 1.0, 0.15, 0.15, 0.15, 1.0, 0.15, 0.15, 0.15, 1.0, 1.0, 1.0, 1.0, 1.0, 1.0, 1.0, 1.0, 1.0, 0.15, 0.15, 0.15, 1.0, 0.15, 0.15, 0.15, 1.0, 0.15, 0.15, 0.15, 1.0, 0.15, 0.15, 0.15, 1.0, 0.5089, 0.5089, 0.5089, 1.0, 0.5089, 0.5089, 0.5089, 1.0, 0.15, 0.15, 0.15, 1.0, 0.15, 0.15, 0.15, 1.0, 1.0, 1.0, 1.0, 1.0, 1.0, 1.0, 1.0, 1.0, 0.15, 0.15, 0.15, 1.0, 0.15, 0.15, 0.15, 1.0, 0.5089, 0.5089, 0.5089, 1.0, 1.0, 1.0, 1.0, 1.0, 0.15, 0.15, 0.15, 1.0, 0.15, 0.15, 0.15, 1.0, 0.15, 0.15, 0.15, 1.0, 0.15, 0.15, 0.15, 1.0, 0.15, 0.15, 0.15, 1.0, 0.15, 0.15, 0.15, 1.0, 0.15, 0.15, 0.15, 1.0, 0.15, 0.15, 0.15, 1.0, 1.0, 1.0, 1.0, 1.0, 0.5089, 0.5089, 0.5089, 1.0, 0.15, 0.15, 0.15, 1.0, 0.15, 0.15, 0.15, 1.0, 0.15, 0.15, 0.15, 1.0, 0.15, 0.15, 0.15, 1.0, 0.5089, 0.5089, 0.5089, 1.0, 0.5089, 0.5089, 0.5089, 1.0, 0.15, 0.15, 0.15, 1.0, 0.15, 0.15, 0.15, 1.0, 1.0, 1.0, 1.0, 1.0, 1.0, 1.0, 1.0, 1.0, 1.0, 1.0, 1.0, 1.0, 0.5149, 0.5149, 0.5149, 1.0, 0.15, 0.15, 0.15, 1.0, 0.15, 0.15, 0.15, 1.0, 0.15, 0.15, 0.15, 1.0, 0.15, 0.15, 0.15, 1.0, 0.15, 0.15, 0.15, 1.0, 0.15, 0.15, 0.15, 1.0, 0.15, 0.15, 0.15, 1.0, 0.15, 0.15, 0.15, 1.0, 0.15, 0.15, 0.15, 1.0, 0.15, 0.15, 0.15, 1.0, 0.15, 0.15, 0.15, 1.0, 0.15, 0.15, 0.15, 1.0, 0.5089, 0.5089, 0.5089, 1.0, 1.0, 1.0, 1.0, 1.0, 1.0, 1.0, 1.0, 1.0, 1.0, 1.0, 1.0, 1.0, 0.15, 0.15, 0.15, 1.0, 0.15, 0.15, 0.15, 1.0, 0.5149, 0.5149, 0.5149, 1.0, 0.5089, 0.5089, 0.5089, 1.0, 0.15, 0.15, 0.15, 1.0, 0.15, 0.15, 0.15, 1.0, 0.5089, 0.5089, 0.5089, 1.0, 0.5089, 0.5089, 0.5089, 1.0, 0.15, 0.15, 0.15, 1.0, 0.15, 0.15, 0.15, 1.0, 1.0, 1.0, 1.0, 1.0, 1.0, 1.0, 1.0, 1.0, 0.15, 0.15, 0.15, 1.0, 0.15, 0.15, 0.15, 1.0, 0.5089, 0.5089, 0.5089, 1.0, 0.15, 0.15, 0.15, 1.0, 0.15, 0.15, 0.15, 1.0, 0.15, 0.15, 0.15, 1.0, 0.15, 0.15, 0.15, 1.0, 1.0, 1.0, 1.0, 1.0, 0.15, 0.15, 0.15, 1.0, 1.0, 1.0, 1.0, 1.0, 0.15, 0.15, 0.15, 1.0, 0.15, 0.15, 0.15, 1.0, 0.15, 0.15, 0.15, 1.0, 0.15, 0.15, 0.15, 1.0, 0.15, 0.15, 0.15, 1.0, 1.0, 1.0, 1.0, 1.0, 0.5089, 0.5089, 0.5089, 1.0, 0.15, 0.15, 0.15, 1.0, 0.15, 0.15, 0.15, 1.0, 0.15, 0.15, 0.15, 1.0, 0.15, 0.15, 0.15, 1.0, 0.15, 0.15, 0.15, 1.0, 0.15, 0.15, 0.15, 1.0, 0.15, 0.15, 0.15, 1.0, 0.15, 0.15, 0.15, 1.0, 0.15, 0.15, 0.15, 1.0, 0.15, 0.15, 0.15, 1.0, 0.15, 0.15, 0.15, 1.0, 0.15, 0.15, 0.15, 1.0, 0.521, 0.521, 0.521, 1.0, 1.0, 1.0, 1.0, 1.0, 1.0, 1.0, 1.0, 1.0, 1.0, 1.0, 1.0, 1.0, 0.15, 0.15, 0.15, 1.0, 0.15, 0.15, 0.15, 1.0, 0.5089, 0.5089, 0.5089, 1.0, 0.5089, 0.5089, 0.5089, 1.0, 0.15, 0.15, 0.15, 1.0, 0.15, 0.15, 0.15, 1.0, 0.5089, 0.5089, 0.5089, 1.0, 0.521, 0.521, 0.521, 1.0, 0.15, 0.15, 0.15, 1.0, 0.15, 0.15, 0.15, 1.0, 1.0, 1.0, 1.0, 1.0, 1.0, 1.0, 1.0, 1.0, 0.15, 0.15, 0.15, 1.0, 0.15, 0.15, 0.15, 1.0, 0.1274, 0.1274, 0.1274, 1.0, 1.0, 1.0, 1.0, 1.0, 1.0, 1.0, 1.0, 1.0, 0.1274, 0.1274, 0.1274, 1.0, 1.0, 1.0, 1.0, 1.0, 0.5089, 0.5089, 0.5089, 1.0, 0.15, 0.15, 0.15, 1.0, 0.15, 0.15, 0.15, 1.0, 0.5776, 0.5776, 0.5776, 1.0, 0.5776, 0.5776, 0.5776, 1.0, 0.6308, 0.6308, 0.6308, 1.0, 0.6308, 0.6308, 0.6308, 1.0, 0.5776, 0.5776, 0.5776, 1.0, 0.6308, 0.6308, 0.6308, 1.0, 0.6308, 0.6308, 0.6308, 1.0, 0.5776, 0.5776, 0.5776, 1.0, 0.5776, 0.5776, 0.5776, 1.0, 0.6308, 0.6308, 0.6308, 1.0, 0.6308, 0.6308, 0.6308, 1.0, 0.5457, 0.5457, 0.5457, 1.0, 0.5776, 0.5776, 0.5776, 1.0, 0.5776, 0.5776, 0.5776, 1.0, 0.6308, 0.6308, 0.6308, 1.0, 0.6308, 0.6308, 0.6308, 1.0, 0.5776, 0.5776, 0.5776, 1.0, 0.5776, 0.5776, 0.5776, 1.0, 0.6308, 0.6308, 0.6308, 1.0, 0.6308, 0.6308, 0.6308, 1.0, 0.5776, 0.5776, 0.5776, 1.0, 0.6308, 0.6308, 0.6308, 1.0, 0.6308, 0.6308, 0.6308, 1.0, 0.5776, 0.5776, 0.5776, 1.0, 0.5776, 0.5776, 0.5776, 1.0, 0.6308, 0.6308, 0.6308, 1.0, 0.6308, 0.6308, 0.6308, 1.0, 0.5776, 0.5776, 0.5776, 1.0, 0.5776, 0.5776, 0.5776, 1.0, 0.6308, 0.6308, 0.6308, 1.0, 0.6308, 0.6308, 0.6308, 1.0, 0.5776, 0.5776, 0.5776, 1.0, 0.5457, 0.5457, 0.5457, 1.0, 0.6308, 0.6308, 0.6308, 1.0, 0.6308, 0.6308, 0.6308, 1.0, 0.5776, 0.5776, 0.5776, 1.0, 0.5457, 0.5457, 0.5457, 1.0, 0.6308, 0.6308, 0.6308, 1.0, 0.6445, 0.6445, 0.6445, 1.0, 0.5776, 0.5776, 0.5776, 1.0, 0.5776, 0.5776, 0.5776, 1.0, 0.5776, 0.5776, 0.5776, 1.0, 0.6308, 0.6308, 0.6308, 1.0, 0.6308, 0.6308, 0.6308, 1.0, 0.5776, 0.5776, 0.5776, 1.0, 0.6308, 0.6308, 0.6308, 1.0, 0.6308, 0.6308, 0.6308, 1.0, 0.5776, 0.5776, 0.5776, 1.0, 0.5776, 0.5776, 0.5776, 1.0, 0.6308, 0.6308, 0.6308, 1.0, 0.6308, 0.6308, 0.6308, 1.0, 0.5776, 0.5776, 0.5776, 1.0, 0.5776, 0.5776, 0.5776, 1.0, 0.5776, 0.5776, 0.5776, 1.0, 0.6308, 0.6308, 0.6308, 1.0, 0.6308, 0.6308, 0.6308, 1.0, 0.5776, 0.5776, 0.5776, 1.0, 0.6308, 0.6308, 0.6308, 1.0, 0.6308, 0.6308, 0.6308, 1.0, 0.5457, 0.5457, 0.5457, 1.0, 0.5776, 0.5776, 0.5776, 1.0, 0.6445, 0.6445, 0.6445, 1.0, 0.6308, 0.6308, 0.6308, 1.0, 0.5776, 0.5776, 0.5776, 1.0, 0.5776, 0.5776, 0.5776, 1.0, 0.6308, 0.6308, 0.6308, 1.0, 0.6308, 0.6308, 0.6308, 1.0, 0.5776, 0.5776, 0.5776, 1.0, 0.5776, 0.5776, 0.5776, 1.0, 0.6308, 0.6308, 0.6308, 1.0, 0.6308, 0.6308, 0.6308, 1.0, 0.5776, 0.5776, 0.5776, 1.0, 0.6308, 0.6308, 0.6308, 1.0, 0.6308, 0.6308, 0.6308, 1.0, 1.0, 1.0, 1.0, 1.0, 1.0, 1.0, 1.0, 1.0, 0.6308, 0.6308, 0.6308, 1.0, 1.0, 1.0, 1.0, 1.0, 1.0, 1.0, 1.0, 1.0, 0.6308, 0.6308, 0.6308, 1.0, 0.6308, 0.6308, 0.6308, 1.0, 0.6308, 0.6308, 0.6308, 1.0, 1.0, 1.0, 1.0, 1.0, 1.0, 1.0, 1.0, 1.0, 1.0, 1.0, 1.0, 1.0, 0.6308, 0.6308, 0.6308, 1.0, 0.6308, 0.6308, 0.6308, 1.0, 1.0, 1.0, 1.0, 1.0, 1.0, 1.0, 1.0, 1.0, 0.6308, 0.6308, 0.6308, 1.0, 0.6308, 0.6308, 0.6308, 1.0, 1.0, 1.0, 1.0, 1.0, 1.0, 1.0, 1.0, 1.0, 1.0, 1.0, 1.0, 1.0, 0.6308, 0.6308, 0.6308, 1.0, 0.6445, 0.6445, 0.6445, 1.0, 1.0, 1.0, 1.0, 1.0, 1.0, 1.0, 1.0, 1.0, 0.6445, 0.6445, 0.6445, 1.0, 0.6308, 0.6308, 0.6308, 1.0, 1.0, 1.0, 1.0, 1.0, 1.0, 1.0, 1.0, 1.0, 0.6308, 0.6308, 0.6308, 1.0, 0.6308, 0.6308, 0.6308, 1.0, 0.6308, 0.6308, 0.6308, 1.0, 1.0, 1.0, 1.0, 1.0, 1.0, 1.0, 1.0, 1.0, 0.6308, 0.6308, 0.6308, 1.0, 1.0, 1.0, 1.0, 1.0, 1.0, 1.0, 1.0, 1.0, 0.6308, 0.6308, 0.6308, 1.0, 0.6308, 0.6308, 0.6308, 1.0, 1.0, 1.0, 1.0, 1.0, 0.6308, 0.6308, 0.6308, 1.0, 0.6308, 0.6308, 0.6308, 1.0, 1.0, 1.0, 1.0, 1.0, 1.0, 1.0, 1.0, 1.0, 0.6308, 0.6308, 0.6308, 1.0, 0.6308, 0.6308, 0.6308, 1.0, 1.0, 1.0, 1.0, 1.0, 1.0, 1.0, 1.0, 1.0, 1.0, 1.0, 1.0, 1.0, 0.6308, 0.6308, 0.6308, 1.0, 0.6308, 0.6308, 0.6308, 1.0, 1.0, 1.0, 1.0, 1.0, 1.0, 1.0, 1.0, 1.0, 0.6308, 0.6308, 0.6308, 1.0, 0.6308, 0.6308, 0.6308, 1.0, 1.0, 1.0, 1.0, 1.0, 1.0, 1.0, 1.0, 1.0, 0.6308, 0.6308, 0.6308, 1.0, 0.6308, 0.6308, 0.6308, 1.0, 1.0, 1.0, 1.0, 1.0, 1.0, 1.0, 1.0, 1.0, 0.6308, 0.6308, 0.6308, 1.0, 0.6308, 0.6308, 0.6308, 1.0, 1.0, 1.0, 1.0, 1.0, 1.0, 1.0, 1.0, 1.0, 0.6308, 0.6308, 0.6308, 1.0, 0.6308, 0.6308, 0.6308, 1.0, 0.6308, 0.6308, 0.6308, 1.0, 0.6308, 0.6308, 0.6308, 1.0, 1.0, 1.0, 1.0, 1.0, 1.0, 1.0, 1.0, 1.0, 0.15, 0.15, 0.15, 1.0, 0.15, 0.15, 0.15, 1.0, 0.1683, 0.1683, 0.1683, 1.0, 0.15, 0.15, 0.15, 1.0])
me_cube_003.materials.append(mat_stonewalldefense1)
me_cube_003.use_remesh_preserve_volume = False
me_cube_003.use_remesh_preserve_attributes = False
me_cube_003.use_mirror_vertex_groups = False
me_cube_003.use_paint_bone_selection = False
me_cube_003.use_paint_mask = True
me_cube_003.update()

# ---- objects
ob_stonewalldefense1 = bpy.data.objects.new('stoneWallDefense1', me_cube_003)

# ---- transforms, parenting, visibility, modifiers, constraints
ob_stonewalldefense1.location = (0.0, 0.0, 0.0)
ob_stonewalldefense1.scale = (1.0, 0.2783, 1.0)
ob_stonewalldefense1.lineart.crease_threshold = 0.0
_m = ob_stonewalldefense1.modifiers.new('EdgeSplit', 'EDGE_SPLIT')
_m.use_edge_angle = False

# ---- collection membership
col_collection_1.objects.link(ob_stonewalldefense1)

# ---- scene / render settings (as saved in the file)
scene.frame_start = 1; scene.frame_end = 250; scene.frame_set(1)
scene.render.engine = 'BLENDER_EEVEE_NEXT'
scene.render.resolution_percentage = 50
scene.render.dither_intensity = 0.0
scene.cycles.use_denoising = False
scene.cycles.samples = 128
scene.cycles.sampling_pattern = 'TABULATED_SOBOL'
scene.cycles.use_adaptive_sampling = False
scene.cycles.use_light_tree = False
scene.cycles.blur_glossy = 0.0
scene.cycles.sample_clamp_indirect = 0.0
scene.view_settings.view_transform = 'Standard'
bpy.context.view_layer.update()

# ---- added for rendering (the .blend has no active camera and no usable light): camera, sun
cam_auto = bpy.data.cameras.new('AutoCamera')
cam_auto.lens = 50.0
cam_auto.sensor_width = 36.0
cam_auto.clip_end = 1000.0
ob_auto_camera = bpy.data.objects.new('AutoCamera', cam_auto)
scene.collection.objects.link(ob_auto_camera)
ob_auto_camera.location = (3.019, -3.6228, 3.83802)
ob_auto_camera.rotation_euler = (1.09748, -7.21219e-08, 0.694738)
scene.camera = ob_auto_camera
light_auto_sun = bpy.data.lights.new('AutoSun', 'SUN')
light_auto_sun.energy = 3.0
light_auto_sun.angle = 0.0523599
ob_auto_sun = bpy.data.objects.new('AutoSun', light_auto_sun)
scene.collection.objects.link(ob_auto_sun)
ob_auto_sun.rotation_euler = (0.872665, 0.174533, 0.523599)
bpy.context.view_layer.update()
